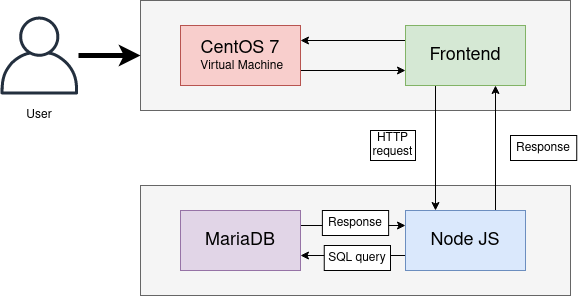

The diagram above was exported from draw.io. Its source (the exported page's mxGraphModel, read from the mxfile embedded in the PNG):
<mxGraphModel dx="675" dy="961" grid="1" gridSize="10" guides="1" tooltips="1" connect="1" arrows="1" fold="1" page="1" pageScale="1" pageWidth="850" pageHeight="1100" math="0" shadow="0">
  <root>
    <mxCell id="0" />
    <mxCell id="1" parent="0" />
    <mxCell id="6mzJkzSixeAYn0JueopN-16" value="" style="rounded=0;whiteSpace=wrap;html=1;fillColor=#f5f5f5;strokeColor=#666666;fontColor=#333333;" vertex="1" parent="1">
      <mxGeometry x="160" y="240" width="430" height="110" as="geometry" />
    </mxCell>
    <mxCell id="6mzJkzSixeAYn0JueopN-7" value="" style="rounded=0;whiteSpace=wrap;html=1;fillColor=#f5f5f5;strokeColor=#666666;fontColor=#333333;" vertex="1" parent="1">
      <mxGeometry x="160" y="55" width="430" height="110" as="geometry" />
    </mxCell>
    <mxCell id="6mzJkzSixeAYn0JueopN-17" style="edgeStyle=orthogonalEdgeStyle;rounded=0;orthogonalLoop=1;jettySize=auto;html=1;exitX=0.25;exitY=1;exitDx=0;exitDy=0;entryX=0.25;entryY=0;entryDx=0;entryDy=0;" edge="1" parent="1" source="6mzJkzSixeAYn0JueopN-1" target="6mzJkzSixeAYn0JueopN-5">
      <mxGeometry relative="1" as="geometry" />
    </mxCell>
    <mxCell id="6mzJkzSixeAYn0JueopN-18" style="edgeStyle=orthogonalEdgeStyle;rounded=0;orthogonalLoop=1;jettySize=auto;html=1;exitX=0;exitY=0.25;exitDx=0;exitDy=0;entryX=1;entryY=0.25;entryDx=0;entryDy=0;" edge="1" parent="1" source="6mzJkzSixeAYn0JueopN-1" target="6mzJkzSixeAYn0JueopN-4">
      <mxGeometry relative="1" as="geometry" />
    </mxCell>
    <mxCell id="6mzJkzSixeAYn0JueopN-1" value="&lt;div style=&quot;font-size: 18px&quot;&gt;&lt;font style=&quot;font-size: 18px&quot;&gt;Frontend&lt;/font&gt;&lt;/div&gt;" style="rounded=0;whiteSpace=wrap;html=1;fillColor=#d5e8d4;strokeColor=#82b366;" vertex="1" parent="1">
      <mxGeometry x="425" y="80" width="120" height="60" as="geometry" />
    </mxCell>
    <mxCell id="6mzJkzSixeAYn0JueopN-13" style="edgeStyle=orthogonalEdgeStyle;rounded=0;orthogonalLoop=1;jettySize=auto;html=1;exitX=1;exitY=0.75;exitDx=0;exitDy=0;entryX=0;entryY=0.75;entryDx=0;entryDy=0;" edge="1" parent="1" source="6mzJkzSixeAYn0JueopN-4" target="6mzJkzSixeAYn0JueopN-1">
      <mxGeometry relative="1" as="geometry" />
    </mxCell>
    <mxCell id="6mzJkzSixeAYn0JueopN-4" value="&lt;font style=&quot;font-size: 18px&quot;&gt;CentOS 7&lt;br&gt;&lt;/font&gt;&amp;nbsp;Virtual Machine" style="rounded=0;whiteSpace=wrap;html=1;fillColor=#f8cecc;strokeColor=#b85450;" vertex="1" parent="1">
      <mxGeometry x="200" y="80" width="120" height="60" as="geometry" />
    </mxCell>
    <mxCell id="6mzJkzSixeAYn0JueopN-19" style="edgeStyle=orthogonalEdgeStyle;rounded=0;orthogonalLoop=1;jettySize=auto;html=1;exitX=0.75;exitY=0;exitDx=0;exitDy=0;entryX=0.75;entryY=1;entryDx=0;entryDy=0;" edge="1" parent="1" source="6mzJkzSixeAYn0JueopN-5" target="6mzJkzSixeAYn0JueopN-1">
      <mxGeometry relative="1" as="geometry" />
    </mxCell>
    <mxCell id="6mzJkzSixeAYn0JueopN-23" style="edgeStyle=orthogonalEdgeStyle;rounded=0;orthogonalLoop=1;jettySize=auto;html=1;exitX=0;exitY=0.75;exitDx=0;exitDy=0;entryX=1;entryY=0.75;entryDx=0;entryDy=0;" edge="1" parent="1" source="6mzJkzSixeAYn0JueopN-5" target="6mzJkzSixeAYn0JueopN-20">
      <mxGeometry relative="1" as="geometry" />
    </mxCell>
    <mxCell id="6mzJkzSixeAYn0JueopN-5" value="&lt;font style=&quot;font-size: 18px&quot;&gt;Node JS&lt;/font&gt;" style="rounded=0;whiteSpace=wrap;html=1;fillColor=#dae8fc;strokeColor=#6c8ebf;" vertex="1" parent="1">
      <mxGeometry x="425" y="265" width="120" height="60" as="geometry" />
    </mxCell>
    <mxCell id="6mzJkzSixeAYn0JueopN-26" style="edgeStyle=orthogonalEdgeStyle;rounded=0;orthogonalLoop=1;jettySize=auto;html=1;strokeWidth=5;" edge="1" parent="1" source="6mzJkzSixeAYn0JueopN-6" target="6mzJkzSixeAYn0JueopN-7">
      <mxGeometry relative="1" as="geometry" />
    </mxCell>
    <mxCell id="6mzJkzSixeAYn0JueopN-6" value="" style="outlineConnect=0;fontColor=#232F3E;gradientColor=none;fillColor=#232F3E;strokeColor=none;dashed=0;verticalLabelPosition=bottom;verticalAlign=top;align=center;html=1;fontSize=12;fontStyle=0;aspect=fixed;pointerEvents=1;shape=mxgraph.aws4.user;" vertex="1" parent="1">
      <mxGeometry x="20" y="71" width="78" height="78" as="geometry" />
    </mxCell>
    <mxCell id="6mzJkzSixeAYn0JueopN-25" style="edgeStyle=orthogonalEdgeStyle;rounded=0;orthogonalLoop=1;jettySize=auto;html=1;exitX=1;exitY=0.25;exitDx=0;exitDy=0;entryX=0;entryY=0.25;entryDx=0;entryDy=0;" edge="1" parent="1" source="6mzJkzSixeAYn0JueopN-20" target="6mzJkzSixeAYn0JueopN-5">
      <mxGeometry relative="1" as="geometry" />
    </mxCell>
    <mxCell id="6mzJkzSixeAYn0JueopN-20" value="&lt;font style=&quot;font-size: 18px&quot;&gt;MariaDB&lt;br&gt;&lt;/font&gt;" style="rounded=0;whiteSpace=wrap;html=1;fillColor=#e1d5e7;strokeColor=#9673a6;" vertex="1" parent="1">
      <mxGeometry x="200" y="265" width="120" height="60" as="geometry" />
    </mxCell>
    <mxCell id="6mzJkzSixeAYn0JueopN-27" value="User" style="text;html=1;strokeColor=none;fillColor=none;align=center;verticalAlign=middle;whiteSpace=wrap;rounded=0;" vertex="1" parent="1">
      <mxGeometry x="39" y="160" width="40" height="20" as="geometry" />
    </mxCell>
    <mxCell id="6mzJkzSixeAYn0JueopN-28" value="HTTP request" style="text;html=1;align=center;verticalAlign=middle;whiteSpace=wrap;rounded=0;fillColor=#ffffff;gradientColor=none;strokeColor=#000000;" vertex="1" parent="1">
      <mxGeometry x="390" y="185" width="45" height="30" as="geometry" />
    </mxCell>
    <mxCell id="6mzJkzSixeAYn0JueopN-30" value="SQL query" style="text;html=1;align=center;verticalAlign=middle;whiteSpace=wrap;rounded=0;fillColor=#ffffff;gradientColor=none;strokeColor=#000000;" vertex="1" parent="1">
      <mxGeometry x="343.75" y="300" width="66.25" height="25" as="geometry" />
    </mxCell>
    <mxCell id="6mzJkzSixeAYn0JueopN-34" value="Response" style="text;html=1;align=center;verticalAlign=middle;whiteSpace=wrap;rounded=0;fillColor=#ffffff;gradientColor=none;strokeColor=#000000;" vertex="1" parent="1">
      <mxGeometry x="341.88" y="265" width="66.25" height="25" as="geometry" />
    </mxCell>
    <mxCell id="6mzJkzSixeAYn0JueopN-36" value="Response" style="text;html=1;align=center;verticalAlign=middle;whiteSpace=wrap;rounded=0;fillColor=#ffffff;gradientColor=none;strokeColor=#000000;" vertex="1" parent="1">
      <mxGeometry x="530" y="190" width="66.25" height="25" as="geometry" />
    </mxCell>
  </root>
</mxGraphModel>